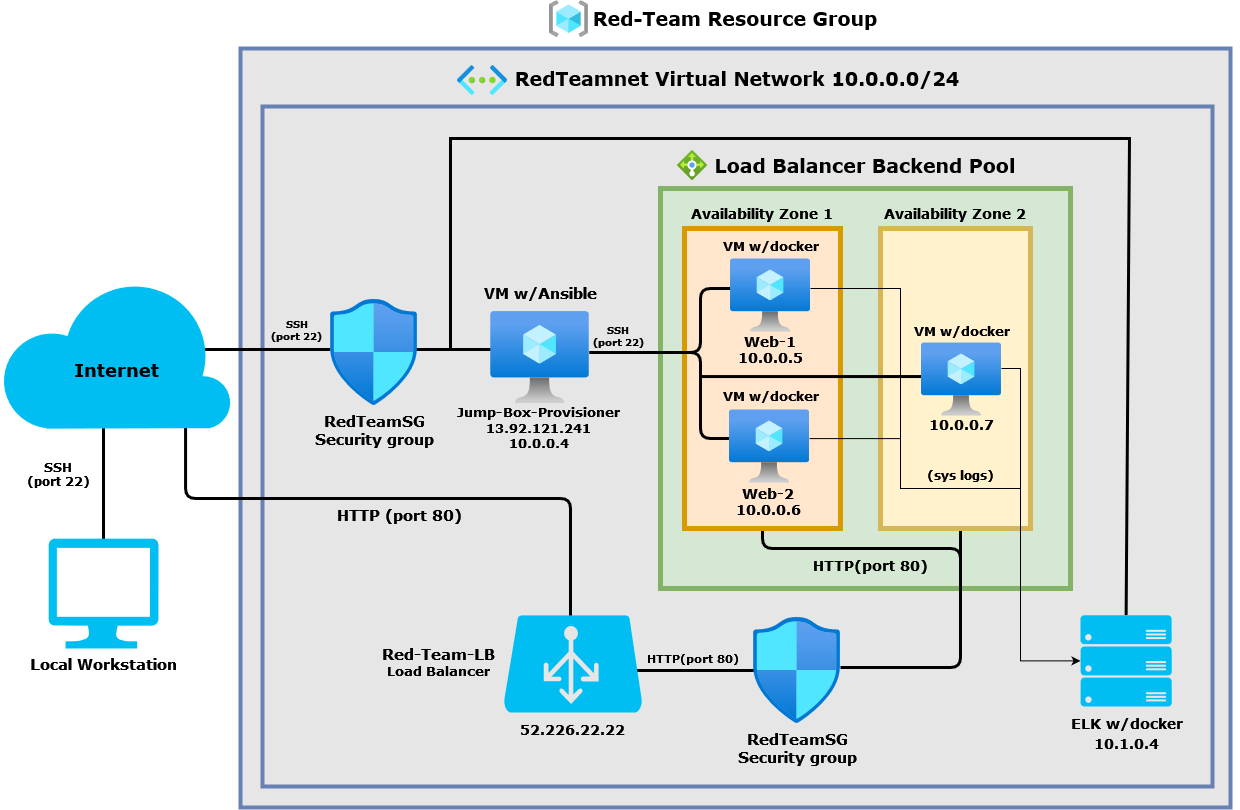

The diagram above was exported from draw.io. Its source (the exported page's mxGraphModel, read from the mxfile embedded in the PNG):
<mxGraphModel dx="460" dy="779" grid="1" gridSize="10" guides="1" tooltips="1" connect="1" arrows="1" fold="1" page="1" pageScale="1" pageWidth="1100" pageHeight="850" math="0" shadow="0">
  <root>
    <mxCell id="0" />
    <mxCell id="1" parent="0" />
    <mxCell id="u3-qtdl7mt4e22myYXYX-6" value="Red-Team Resource Group" style="fontFamily=Verdana;fontSize=19;fontColor=#000000;strokeWidth=4;perimeterSpacing=0;movable=0;resizable=0;rotatable=0;deletable=0;editable=0;connectable=0;labelPosition=center;verticalLabelPosition=top;align=center;verticalAlign=bottom;spacing=19;fontStyle=1;strokeColor=#6881B3;fillColor=#E6E6E6;" parent="1" vertex="1">
      <mxGeometry x="270" y="60" width="990" height="759" as="geometry" />
    </mxCell>
    <mxCell id="u3-qtdl7mt4e22myYXYX-10" value="RedTeamnet Virtual Network 10.0.0.0/24" style="fontFamily=Verdana;fontSize=19;fontColor=#000000;strokeWidth=4;fillColor=none;verticalAlign=bottom;labelPosition=center;verticalLabelPosition=top;align=center;spacing=17;fontStyle=1;movable=0;resizable=0;rotatable=0;deletable=0;editable=0;connectable=0;strokeColor=#6881B3;" parent="1" vertex="1">
      <mxGeometry x="292" y="118" width="950" height="680" as="geometry" />
    </mxCell>
    <mxCell id="u3-qtdl7mt4e22myYXYX-5" value="SSH&#10;(port 22)&#10;" style="edgeStyle=none;rounded=0;orthogonalLoop=1;jettySize=auto;exitX=0.5;exitY=0;exitDx=0;exitDy=0;exitPerimeter=0;entryX=0.5;entryY=1;entryDx=0;entryDy=0;entryPerimeter=0;fontFamily=Verdana;fontSize=12;fontColor=#000000;endArrow=none;endFill=0;strokeWidth=3;align=center;labelBackgroundColor=none;fontStyle=1;strokeColor=#000000;" parent="1" edge="1">
      <mxGeometry y="45" relative="1" as="geometry">
        <Array as="points" />
        <mxPoint as="offset" />
        <mxPoint x="133" y="551" as="sourcePoint" />
        <mxPoint x="133" y="435" as="targetPoint" />
      </mxGeometry>
    </mxCell>
    <mxCell id="u3-qtdl7mt4e22myYXYX-62" style="edgeStyle=none;rounded=1;orthogonalLoop=1;jettySize=auto;html=0;labelBackgroundColor=none;fontFamily=Verdana;fontSize=15;fontColor=#000000;endArrow=none;endFill=0;strokeColor=#000000;strokeWidth=3;verticalAlign=top;" parent="1" edge="1">
      <mxGeometry relative="1" as="geometry">
        <mxPoint x="440" y="361" as="sourcePoint" />
        <mxPoint x="550" y="361" as="targetPoint" />
      </mxGeometry>
    </mxCell>
    <mxCell id="u3-qtdl7mt4e22myYXYX-8" style="rounded=1;orthogonalLoop=1;jettySize=auto;html=0;labelBackgroundColor=none;fontFamily=Verdana;fontSize=21;fontColor=#000000;endArrow=none;endFill=0;strokeColor=#000000;strokeWidth=3;endSize=6;" parent="1" edge="1">
      <mxGeometry relative="1" as="geometry">
        <mxPoint x="200" y="361" as="sourcePoint" />
        <mxPoint x="360" y="361" as="targetPoint" />
      </mxGeometry>
    </mxCell>
    <mxCell id="u3-qtdl7mt4e22myYXYX-14" value="Load Balancer Backend Pool" style="whiteSpace=wrap;html=1;fontFamily=Verdana;fontSize=19;strokeWidth=5;fillColor=#d5e8d4;verticalAlign=bottom;labelPosition=center;verticalLabelPosition=top;align=center;spacing=11;fontStyle=1;movable=1;resizable=1;rotatable=1;deletable=1;editable=1;connectable=1;strokeColor=#82b366;" parent="1" vertex="1">
      <mxGeometry x="690" y="200" width="410" height="400" as="geometry" />
    </mxCell>
    <mxCell id="u3-qtdl7mt4e22myYXYX-15" value="VM w/Ansible" style="text;html=1;resizable=0;autosize=1;align=center;verticalAlign=middle;points=[];fillColor=none;strokeColor=none;rounded=0;fontFamily=Verdana;fontSize=15;fontColor=#000000;fontStyle=1" parent="1" vertex="1">
      <mxGeometry x="505.33000000000004" y="294" width="130" height="20" as="geometry" />
    </mxCell>
    <mxCell id="u3-qtdl7mt4e22myYXYX-37" value="HTTP(port 80)" style="edgeStyle=orthogonalEdgeStyle;rounded=1;orthogonalLoop=1;jettySize=auto;html=0;exitX=0.5;exitY=1;exitDx=0;exitDy=0;labelBackgroundColor=none;fontFamily=Verdana;fontSize=14;fontColor=#000000;endArrow=none;endFill=0;strokeColor=#000000;strokeWidth=3;verticalAlign=bottom;labelPosition=center;verticalLabelPosition=top;align=center;fontStyle=1;spacing=-26;jumpSize=5;spacingLeft=-11;" parent="1" source="u3-qtdl7mt4e22myYXYX-16" edge="1">
      <mxGeometry relative="1" as="geometry">
        <mxPoint x="990" y="610" as="targetPoint" />
        <Array as="points">
          <mxPoint x="792" y="560" />
          <mxPoint x="990" y="560" />
        </Array>
      </mxGeometry>
    </mxCell>
    <mxCell id="u3-qtdl7mt4e22myYXYX-16" value="Availability Zone 1&#10;" style="fontFamily=Verdana;fontSize=14;strokeWidth=5;fillColor=#FFE6CC;verticalAlign=bottom;labelPosition=center;verticalLabelPosition=top;align=center;spacing=-11;fontStyle=1;strokeColor=#d79b00;movable=1;resizable=1;rotatable=1;deletable=1;editable=1;connectable=1;fontColor=#000000;" parent="1" vertex="1">
      <mxGeometry x="714" y="240" width="156" height="300" as="geometry" />
    </mxCell>
    <mxCell id="u3-qtdl7mt4e22myYXYX-34" style="edgeStyle=orthogonalEdgeStyle;rounded=1;orthogonalLoop=1;jettySize=auto;html=0;exitX=0.5;exitY=1;exitDx=0;exitDy=0;entryX=1;entryY=0.5;entryDx=0;entryDy=0;entryPerimeter=0;labelBackgroundColor=none;fontFamily=Verdana;fontSize=15;fontColor=#000000;endArrow=none;endFill=0;strokeColor=#000000;strokeWidth=3;verticalAlign=top;" parent="1" source="u3-qtdl7mt4e22myYXYX-17" edge="1">
      <mxGeometry relative="1" as="geometry">
        <Array as="points">
          <mxPoint x="990" y="530" />
          <mxPoint x="990" y="679" />
        </Array>
        <mxPoint x="870" y="679" as="targetPoint" />
      </mxGeometry>
    </mxCell>
    <mxCell id="u3-qtdl7mt4e22myYXYX-17" value="Availability Zone 2" style="fontFamily=Verdana;fontSize=14;strokeWidth=5;fillColor=#fff2cc;verticalAlign=bottom;labelPosition=center;verticalLabelPosition=top;align=center;spacing=6;fontStyle=1;strokeColor=#d6b656;movable=1;resizable=1;rotatable=1;deletable=1;editable=1;connectable=1;" parent="1" vertex="1">
      <mxGeometry x="910" y="240" width="150" height="300" as="geometry" />
    </mxCell>
    <mxCell id="u3-qtdl7mt4e22myYXYX-32" style="edgeStyle=elbowEdgeStyle;rounded=1;orthogonalLoop=1;jettySize=auto;elbow=vertical;html=0;exitX=1;exitY=0.5;exitDx=0;exitDy=0;exitPerimeter=0;labelBackgroundColor=none;fontFamily=Verdana;fontSize=15;fontColor=#000000;endArrow=none;endFill=0;strokeColor=#000000;strokeWidth=3;verticalAlign=top;" parent="1" edge="1">
      <mxGeometry relative="1" as="geometry">
        <mxPoint x="653.3299999999999" y="685" as="sourcePoint" />
        <mxPoint x="790" y="679" as="targetPoint" />
      </mxGeometry>
    </mxCell>
    <mxCell id="u3-qtdl7mt4e22myYXYX-30" value="HTTP (port 80)" style="edgeStyle=elbowEdgeStyle;rounded=1;orthogonalLoop=1;jettySize=auto;elbow=vertical;html=0;exitX=0.88;exitY=1;exitDx=0;exitDy=0;exitPerimeter=0;labelBackgroundColor=none;fontFamily=Verdana;fontSize=15;fontColor=#000000;endArrow=none;endFill=0;strokeColor=#000000;strokeWidth=3;verticalAlign=top;fontStyle=1;spacing=4;" parent="1" edge="1">
      <mxGeometry relative="1" as="geometry">
        <Array as="points">
          <mxPoint x="600" y="510" />
          <mxPoint x="537" y="490" />
          <mxPoint x="507" y="490" />
        </Array>
        <mxPoint x="215.07999999999993" y="434" as="sourcePoint" />
        <mxPoint x="600" y="630" as="targetPoint" />
      </mxGeometry>
    </mxCell>
    <mxCell id="u3-qtdl7mt4e22myYXYX-49" style="edgeStyle=orthogonalEdgeStyle;rounded=1;orthogonalLoop=1;jettySize=auto;html=0;labelBackgroundColor=none;fontFamily=Verdana;fontSize=15;fontColor=#000000;endArrow=none;endFill=0;strokeColor=#000000;strokeWidth=3;verticalAlign=top;" parent="1" source="Ar1z_PJrV_FLrlGES0BC-9" target="Ar1z_PJrV_FLrlGES0BC-11" edge="1">
      <mxGeometry relative="1" as="geometry">
        <mxPoint x="645" y="361" as="sourcePoint" />
        <mxPoint x="751.6399999999999" y="306" as="targetPoint" />
        <Array as="points">
          <mxPoint x="730" y="364" />
          <mxPoint x="730" y="300" />
        </Array>
      </mxGeometry>
    </mxCell>
    <mxCell id="u3-qtdl7mt4e22myYXYX-50" style="edgeStyle=orthogonalEdgeStyle;rounded=1;orthogonalLoop=1;jettySize=auto;html=0;labelBackgroundColor=none;fontFamily=Verdana;fontSize=15;fontColor=#000000;endArrow=none;endFill=0;strokeColor=#000000;strokeWidth=3;verticalAlign=top;" parent="1" source="Ar1z_PJrV_FLrlGES0BC-9" target="Ar1z_PJrV_FLrlGES0BC-13" edge="1">
      <mxGeometry relative="1" as="geometry">
        <mxPoint x="645" y="361" as="sourcePoint" />
        <mxPoint x="751.6399999999999" y="460" as="targetPoint" />
        <Array as="points">
          <mxPoint x="730" y="364" />
          <mxPoint x="730" y="450" />
        </Array>
      </mxGeometry>
    </mxCell>
    <mxCell id="u3-qtdl7mt4e22myYXYX-45" value="&lt;div&gt;Web-2&lt;br&gt;&lt;/div&gt;&lt;div&gt;10.0.0.6&lt;/div&gt;" style="text;html=1;resizable=0;autosize=1;align=center;verticalAlign=middle;points=[];fillColor=none;strokeColor=none;rounded=0;fontFamily=Verdana;fontSize=14;fontColor=#000000;fontStyle=1" parent="1" vertex="1">
      <mxGeometry x="758" y="493" width="80" height="40" as="geometry" />
    </mxCell>
    <mxCell id="u3-qtdl7mt4e22myYXYX-59" style="rounded=0;orthogonalLoop=1;jettySize=auto;html=0;labelBackgroundColor=none;fontFamily=Verdana;fontSize=15;fontColor=#000000;endArrow=none;endFill=0;strokeColor=#000000;strokeWidth=3;verticalAlign=top;exitX=0.5;exitY=0;exitDx=0;exitDy=0;exitPerimeter=0;" parent="1" edge="1">
      <mxGeometry relative="1" as="geometry">
        <mxPoint x="480" y="360" as="targetPoint" />
        <Array as="points">
          <mxPoint x="1159" y="150" />
          <mxPoint x="480" y="150" />
        </Array>
        <mxPoint x="1155.625" y="626.75" as="sourcePoint" />
      </mxGeometry>
    </mxCell>
    <mxCell id="u3-qtdl7mt4e22myYXYX-69" style="edgeStyle=none;rounded=0;orthogonalLoop=1;jettySize=auto;html=0;exitX=1;exitY=0.5;exitDx=0;exitDy=0;labelBackgroundColor=none;fontFamily=Verdana;fontSize=15;fontColor=#000000;startArrow=none;startFill=0;endArrow=classic;endFill=1;strokeColor=#000000;strokeWidth=2;verticalAlign=top;" parent="1" source="u3-qtdl7mt4e22myYXYX-6" target="u3-qtdl7mt4e22myYXYX-6" edge="1">
      <mxGeometry relative="1" as="geometry" />
    </mxCell>
    <mxCell id="u3-qtdl7mt4e22myYXYX-70" value="10.0.0.7" style="text;html=1;resizable=0;autosize=1;align=center;verticalAlign=middle;points=[];fillColor=none;strokeColor=none;rounded=0;fontFamily=Verdana;fontSize=14;fontColor=#000000;fontStyle=1" parent="1" vertex="1">
      <mxGeometry x="951" y="426.06" width="80" height="20" as="geometry" />
    </mxCell>
    <mxCell id="Ar1z_PJrV_FLrlGES0BC-4" value="" style="aspect=fixed;html=1;points=[];align=center;image;fontSize=12;image=img/lib/azure2/general/Resource_Groups.svg;" parent="1" vertex="1">
      <mxGeometry x="579" y="12.41" width="38.88" height="36.59" as="geometry" />
    </mxCell>
    <mxCell id="Ar1z_PJrV_FLrlGES0BC-7" value="" style="aspect=fixed;html=1;points=[];align=center;image;fontSize=12;image=img/lib/azure2/networking/Virtual_Networks.svg;" parent="1" vertex="1">
      <mxGeometry x="487" y="77" width="50.25" height="30" as="geometry" />
    </mxCell>
    <mxCell id="Ar1z_PJrV_FLrlGES0BC-8" value="&lt;div style=&quot;font-size: 15px;&quot;&gt;RedTeamSG&lt;/div&gt;&lt;div style=&quot;font-size: 15px;&quot;&gt;Security group&lt;/div&gt;&lt;div style=&quot;font-size: 15px;&quot;&gt;&lt;br style=&quot;font-size: 15px;&quot;&gt;&lt;/div&gt;" style="aspect=fixed;html=1;points=[];align=center;image;fontSize=15;image=img/lib/azure2/networking/Network_Security_Groups.svg;strokeColor=#6881B3;fontFamily=Verdana;labelBackgroundColor=none;fontStyle=1" parent="1" vertex="1">
      <mxGeometry x="360" y="310.93" width="87.42" height="106.14" as="geometry" />
    </mxCell>
    <mxCell id="Ar1z_PJrV_FLrlGES0BC-9" value="" style="aspect=fixed;html=1;points=[];align=center;image;fontSize=12;image=img/lib/azure2/compute/Virtual_Machine.svg;labelBackgroundColor=none;fontFamily=Verdana;strokeColor=#6881B3;" parent="1" vertex="1">
      <mxGeometry x="520" y="323.08000000000004" width="99" height="91.83" as="geometry" />
    </mxCell>
    <mxCell id="Ar1z_PJrV_FLrlGES0BC-10" value="&lt;div&gt;Jump-Box-Provisioner&lt;/div&gt;&lt;div&gt;13.92.121.241&lt;/div&gt;&lt;div&gt;10.0.0.4&lt;/div&gt;&lt;div&gt;&lt;br&gt;&lt;/div&gt;" style="text;html=1;resizable=0;autosize=1;align=center;verticalAlign=middle;points=[];fillColor=none;strokeColor=none;rounded=0;labelBackgroundColor=none;fontFamily=Verdana;fontSize=13;fontStyle=1" parent="1" vertex="1">
      <mxGeometry x="477.5" y="412" width="180" height="70" as="geometry" />
    </mxCell>
    <mxCell id="L2fMoAERDIoWDTaFUmWc-18" style="edgeStyle=elbowEdgeStyle;rounded=0;orthogonalLoop=1;jettySize=auto;html=1;fontFamily=Verdana;fontSize=14;endSize=6;strokeWidth=1;endArrow=none;endFill=0;" parent="1" source="Ar1z_PJrV_FLrlGES0BC-11" edge="1">
      <mxGeometry relative="1" as="geometry">
        <mxPoint x="1050" y="500" as="targetPoint" />
        <Array as="points">
          <mxPoint x="930" y="300" />
          <mxPoint x="930" y="400" />
          <mxPoint x="930" y="520" />
          <mxPoint x="930" y="300" />
          <mxPoint x="930" y="370" />
          <mxPoint x="930" y="360" />
          <mxPoint x="930" y="390" />
        </Array>
      </mxGeometry>
    </mxCell>
    <mxCell id="Ar1z_PJrV_FLrlGES0BC-11" value="" style="aspect=fixed;html=1;points=[];align=center;image;fontSize=12;image=img/lib/azure2/compute/Virtual_Machine.svg;labelBackgroundColor=none;fontFamily=Verdana;strokeColor=#6881B3;" parent="1" vertex="1">
      <mxGeometry x="760.01" y="269.90000000000003" width="79.99" height="74.2" as="geometry" />
    </mxCell>
    <mxCell id="L2fMoAERDIoWDTaFUmWc-20" style="edgeStyle=none;rounded=0;orthogonalLoop=1;jettySize=auto;html=1;fontFamily=Verdana;fontSize=14;endArrow=none;endFill=0;endSize=6;strokeWidth=1;" parent="1" edge="1">
      <mxGeometry relative="1" as="geometry">
        <mxPoint x="930" y="450.0999999999999" as="targetPoint" />
        <mxPoint x="838.98" y="450.0999999999999" as="sourcePoint" />
      </mxGeometry>
    </mxCell>
    <mxCell id="Ar1z_PJrV_FLrlGES0BC-13" value="" style="aspect=fixed;html=1;points=[];align=center;image;fontSize=12;image=img/lib/azure2/compute/Virtual_Machine.svg;labelBackgroundColor=none;fontFamily=Verdana;strokeColor=#6881B3;" parent="1" vertex="1">
      <mxGeometry x="758.99" y="421" width="79.99" height="74.2" as="geometry" />
    </mxCell>
    <mxCell id="Ar1z_PJrV_FLrlGES0BC-14" value="" style="aspect=fixed;html=1;points=[];align=center;image;fontSize=12;image=img/lib/azure2/networking/Load_Balancers.svg;labelBackgroundColor=none;fontFamily=Verdana;strokeColor=#6881B3;" parent="1" vertex="1">
      <mxGeometry x="707" y="162" width="30" height="30" as="geometry" />
    </mxCell>
    <mxCell id="Ar1z_PJrV_FLrlGES0BC-15" value="" style="verticalLabelPosition=bottom;html=1;verticalAlign=top;align=center;strokeColor=none;fillColor=#00BEF2;shape=mxgraph.azure.azure_load_balancer;labelBackgroundColor=none;fontFamily=Verdana;fontSize=15;labelBorderColor=#000000;strokeWidth=10;" parent="1" vertex="1">
      <mxGeometry x="533" y="626.75" width="138.93" height="97.25" as="geometry" />
    </mxCell>
    <mxCell id="Ar1z_PJrV_FLrlGES0BC-16" value="&lt;div style=&quot;font-size: 15px;&quot;&gt;RedTeamSG&lt;/div&gt;&lt;div style=&quot;font-size: 15px;&quot;&gt;Security group&lt;br style=&quot;font-size: 15px;&quot;&gt;&lt;/div&gt;" style="aspect=fixed;html=1;points=[];align=center;image;fontSize=15;image=img/lib/azure2/networking/Network_Security_Groups.svg;strokeColor=#6881B3;fontFamily=Verdana;labelBackgroundColor=none;fontStyle=1" parent="1" vertex="1">
      <mxGeometry x="783" y="628.75" width="87.42" height="106.14" as="geometry" />
    </mxCell>
    <mxCell id="Ar1z_PJrV_FLrlGES0BC-17" value="" style="verticalLabelPosition=bottom;html=1;verticalAlign=top;align=center;strokeColor=none;fillColor=#00BEF2;shape=mxgraph.azure.server_rack;labelBackgroundColor=none;labelBorderColor=#000000;fontFamily=Verdana;fontSize=15;" parent="1" vertex="1">
      <mxGeometry x="1110" y="626.75" width="91.25" height="91.25" as="geometry" />
    </mxCell>
    <mxCell id="L2fMoAERDIoWDTaFUmWc-17" style="edgeStyle=elbowEdgeStyle;rounded=0;orthogonalLoop=1;jettySize=auto;html=1;entryX=0;entryY=0.5;entryDx=0;entryDy=0;entryPerimeter=0;fontFamily=Verdana;fontSize=14;endSize=6;strokeWidth=1;" parent="1" source="Ar1z_PJrV_FLrlGES0BC-18" target="Ar1z_PJrV_FLrlGES0BC-17" edge="1">
      <mxGeometry relative="1" as="geometry">
        <Array as="points">
          <mxPoint x="1050" y="380" />
          <mxPoint x="1040" y="380" />
          <mxPoint x="1050" y="540" />
        </Array>
      </mxGeometry>
    </mxCell>
    <mxCell id="L2fMoAERDIoWDTaFUmWc-25" style="edgeStyle=none;rounded=0;orthogonalLoop=1;jettySize=auto;html=1;fontFamily=Verdana;fontSize=10;endArrow=none;endFill=0;endSize=6;strokeWidth=3;" parent="1" edge="1">
      <mxGeometry relative="1" as="geometry">
        <mxPoint x="730" y="388.05999999999995" as="targetPoint" />
        <mxPoint x="952" y="388.05999999999995" as="sourcePoint" />
      </mxGeometry>
    </mxCell>
    <mxCell id="Ar1z_PJrV_FLrlGES0BC-18" value="" style="aspect=fixed;html=1;points=[];align=center;image;fontSize=12;image=img/lib/azure2/compute/Virtual_Machine.svg;labelBackgroundColor=none;fontFamily=Verdana;strokeColor=#6881B3;" parent="1" vertex="1">
      <mxGeometry x="951" y="353.96000000000004" width="79.99" height="74.2" as="geometry" />
    </mxCell>
    <mxCell id="Ar1z_PJrV_FLrlGES0BC-19" value="&lt;div&gt;VM w/docker&lt;/div&gt;" style="text;html=1;resizable=0;autosize=1;align=center;verticalAlign=middle;points=[];fillColor=none;strokeColor=none;rounded=0;labelBackgroundColor=none;labelBorderColor=none;fontFamily=Verdana;fontSize=13;fontStyle=1" parent="1" vertex="1">
      <mxGeometry x="745" y="246.9" width="110" height="20" as="geometry" />
    </mxCell>
    <mxCell id="Ar1z_PJrV_FLrlGES0BC-21" value="&lt;div&gt;Web-1&lt;br&gt;&lt;/div&gt;&lt;div&gt;10.0.0.5&lt;/div&gt;" style="text;html=1;resizable=0;autosize=1;align=center;verticalAlign=middle;points=[];fillColor=none;strokeColor=none;rounded=0;fontFamily=Verdana;fontSize=14;fontColor=#000000;fontStyle=1" parent="1" vertex="1">
      <mxGeometry x="760" y="341" width="80" height="40" as="geometry" />
    </mxCell>
    <mxCell id="Ar1z_PJrV_FLrlGES0BC-22" value="&lt;div&gt;VM w/docker&lt;/div&gt;" style="text;html=1;resizable=0;autosize=1;align=center;verticalAlign=middle;points=[];fillColor=none;strokeColor=none;rounded=0;labelBackgroundColor=none;labelBorderColor=none;fontFamily=Verdana;fontSize=13;fontStyle=1" parent="1" vertex="1">
      <mxGeometry x="745.01" y="397.06999999999994" width="110" height="20" as="geometry" />
    </mxCell>
    <mxCell id="Ar1z_PJrV_FLrlGES0BC-23" value="Internet" style="verticalLabelPosition=middle;html=1;verticalAlign=middle;align=center;strokeColor=none;fillColor=#00BEF2;shape=mxgraph.azure.cloud;labelBackgroundColor=none;labelBorderColor=none;fontFamily=Verdana;fontSize=18;fontColor=#000000;labelPosition=center;fontStyle=1;spacingBottom=-32;" parent="1" vertex="1">
      <mxGeometry x="30" y="289.88" width="231.16" height="150.25" as="geometry" />
    </mxCell>
    <mxCell id="L2fMoAERDIoWDTaFUmWc-1" value="" style="verticalLabelPosition=bottom;html=1;verticalAlign=top;align=center;strokeColor=none;fillColor=#00BEF2;shape=mxgraph.azure.computer;pointerEvents=1;" parent="1" vertex="1">
      <mxGeometry x="78" y="550" width="110" height="110" as="geometry" />
    </mxCell>
    <mxCell id="L2fMoAERDIoWDTaFUmWc-2" value="Local Workstation" style="text;html=1;resizable=0;autosize=1;align=center;verticalAlign=middle;points=[];fillColor=none;strokeColor=none;rounded=0;fontStyle=1;fontFamily=Verdana;fontSize=15;" parent="1" vertex="1">
      <mxGeometry x="53" y="665.38" width="160" height="20" as="geometry" />
    </mxCell>
    <mxCell id="L2fMoAERDIoWDTaFUmWc-3" value="&lt;div&gt;VM w/docker&lt;/div&gt;" style="text;html=1;resizable=0;autosize=1;align=center;verticalAlign=middle;points=[];fillColor=none;strokeColor=none;rounded=0;labelBackgroundColor=none;labelBorderColor=none;fontFamily=Verdana;fontSize=13;fontStyle=1" parent="1" vertex="1">
      <mxGeometry x="935.99" y="332.08" width="110" height="20" as="geometry" />
    </mxCell>
    <mxCell id="L2fMoAERDIoWDTaFUmWc-5" value="&lt;div style=&quot;font-size: 14px;&quot;&gt;ELK w/docker&lt;/div&gt;" style="text;html=1;resizable=0;autosize=1;align=center;verticalAlign=middle;points=[];fillColor=none;strokeColor=none;rounded=0;labelBackgroundColor=none;labelBorderColor=none;fontFamily=Verdana;fontSize=14;fontStyle=1" parent="1" vertex="1">
      <mxGeometry x="1090.63" y="724.89" width="130" height="20" as="geometry" />
    </mxCell>
    <mxCell id="L2fMoAERDIoWDTaFUmWc-9" value="&lt;div style=&quot;font-size: 14px;&quot;&gt;52.226.22.22&lt;br style=&quot;font-size: 14px;&quot;&gt;&lt;/div&gt;" style="text;html=1;resizable=0;autosize=1;align=center;verticalAlign=middle;points=[];fillColor=none;strokeColor=none;rounded=0;labelBackgroundColor=none;fontFamily=Verdana;fontSize=14;fontStyle=1" parent="1" vertex="1">
      <mxGeometry x="542.46" y="730.89" width="120" height="20" as="geometry" />
    </mxCell>
    <mxCell id="L2fMoAERDIoWDTaFUmWc-12" value="&lt;div&gt;&lt;font style=&quot;font-size: 15px&quot;&gt;Red-Team-LB&lt;/font&gt;&lt;/div&gt;&lt;div&gt;Load Balancer&lt;br&gt;&lt;/div&gt;&lt;div&gt;&lt;br&gt;&lt;/div&gt;&lt;div&gt;&lt;br&gt;&lt;/div&gt;" style="text;html=1;resizable=0;autosize=1;align=center;verticalAlign=middle;points=[];fillColor=none;strokeColor=none;rounded=0;labelBackgroundColor=none;fontFamily=Verdana;fontSize=13;fontStyle=1" parent="1" vertex="1">
      <mxGeometry x="403" y="653.9999999999999" width="130" height="70" as="geometry" />
    </mxCell>
    <mxCell id="L2fMoAERDIoWDTaFUmWc-14" value="10.1.0.4" style="text;html=1;resizable=0;autosize=1;align=center;verticalAlign=middle;points=[];fillColor=none;strokeColor=none;rounded=0;fontFamily=Verdana;fontSize=14;fontColor=#000000;fontStyle=1" parent="1" vertex="1">
      <mxGeometry x="1115.63" y="744.89" width="80" height="20" as="geometry" />
    </mxCell>
    <mxCell id="L2fMoAERDIoWDTaFUmWc-21" value="(sys logs)" style="text;html=1;resizable=0;autosize=1;align=center;verticalAlign=middle;points=[];fillColor=none;strokeColor=none;rounded=0;fontFamily=Verdana;fontSize=12;fontColor=#000000;fontStyle=1" parent="1" vertex="1">
      <mxGeometry x="950" y="477" width="80" height="20" as="geometry" />
    </mxCell>
    <mxCell id="L2fMoAERDIoWDTaFUmWc-22" value="HTTP(port 80)" style="text;html=1;resizable=0;autosize=1;align=center;verticalAlign=middle;points=[];fillColor=none;strokeColor=none;rounded=0;fontFamily=Verdana;fontSize=11;fontColor=#000000;fontStyle=1" parent="1" vertex="1">
      <mxGeometry x="667" y="660" width="110" height="20" as="geometry" />
    </mxCell>
    <mxCell id="L2fMoAERDIoWDTaFUmWc-23" value="&lt;div&gt;SSH&lt;/div&gt;&lt;div&gt; (port 22)&lt;/div&gt;" style="text;html=1;resizable=0;autosize=1;align=center;verticalAlign=middle;points=[];fillColor=none;strokeColor=none;rounded=0;fontFamily=Verdana;fontSize=10;fontColor=#000000;fontStyle=1" parent="1" vertex="1">
      <mxGeometry x="291" y="326.08" width="70" height="30" as="geometry" />
    </mxCell>
    <mxCell id="L2fMoAERDIoWDTaFUmWc-24" value="&lt;div&gt;SSH &lt;br&gt;&lt;/div&gt;&lt;div&gt;(port 22)&lt;/div&gt;" style="text;html=1;resizable=0;autosize=1;align=center;verticalAlign=middle;points=[];fillColor=none;strokeColor=none;rounded=0;fontFamily=Verdana;fontSize=10;fontColor=#000000;fontStyle=1" parent="1" vertex="1">
      <mxGeometry x="612.88" y="332.08" width="70" height="30" as="geometry" />
    </mxCell>
  </root>
</mxGraphModel>